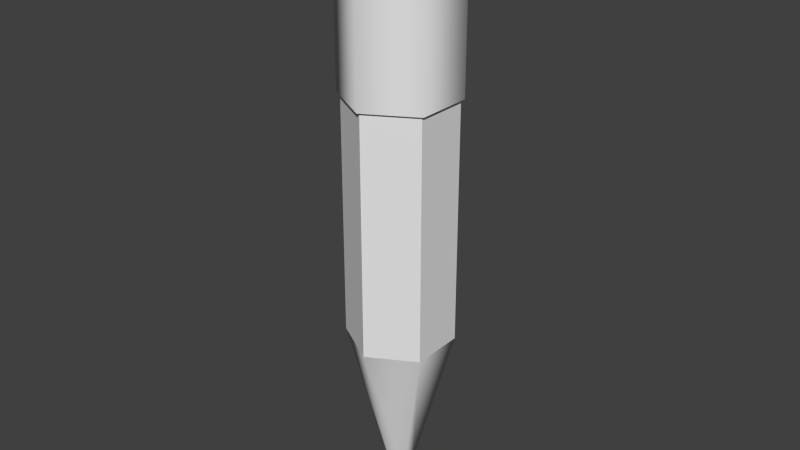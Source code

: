 # Source: pencilgun.blend  (saved by Blender 2.72.0; exported with 4.5.12 LTS)
import bpy
from mathutils import Matrix  # noqa: F401  (used for matrix-valued properties, if any)

bpy.ops.wm.read_factory_settings(use_empty=True)
scene = bpy.context.scene
scene.name = 'Scene'

# ---- collections
col_collection_1 = bpy.data.collections.new('Collection 1'); scene.collection.children.link(col_collection_1)

# ---- node groups
ng_auto_smooth = bpy.data.node_groups.new('Auto Smooth', 'GeometryNodeTree')
_s = ng_auto_smooth.interface.new_socket(name='Geometry', in_out='OUTPUT', socket_type='NodeSocketGeometry')
_s = ng_auto_smooth.interface.new_socket(name='Geometry', in_out='INPUT', socket_type='NodeSocketGeometry')
_s = ng_auto_smooth.interface.new_socket(name='Angle', in_out='INPUT', socket_type='NodeSocketFloat')
_s.subtype = 'ANGLE'
_s.min_value = 0.0
_s.max_value = 3.142
ng_auto_smooth.is_modifier = True
_N = ng_auto_smooth.nodes; _L = ng_auto_smooth.links
n0 = _N.new('NodeGroupOutput'); n0.name = 'Group Output'; n0.location = (480, -100)
n1 = _N.new('NodeGroupInput'); n1.name = 'Group Input'; n1.location = (-420, -300)
n2 = _N.new('NodeGroupInput'); n2.name = 'Group Input.001'; n2.location = (-60, -100)
n3 = _N.new('GeometryNodeSetShadeSmooth'); n3.name = 'Set Shade Smooth'; n3.location = (120, -100)
n3.domain = 'EDGE'
n4 = _N.new('GeometryNodeSetShadeSmooth'); n4.name = 'Set Shade Smooth.001'; n4.location = (300, -100)
n5 = _N.new('GeometryNodeInputMeshEdgeAngle'); n5.name = 'Edge Angle'; n5.location = (-420, -220)
n6 = _N.new('GeometryNodeInputEdgeSmooth'); n6.name = 'Is Edge Smooth'; n6.location = (-60, -160)
n7 = _N.new('GeometryNodeInputShadeSmooth'); n7.name = 'Is Face Smooth'; n7.location = (-240, -340)
n8 = _N.new('FunctionNodeBooleanMath'); n8.name = 'Boolean Math'; n8.location = (-60, -220)
n9 = _N.new('FunctionNodeCompare'); n9.name = 'Compare'; n9.location = (-240, -180)
n9.operation = 'LESS_EQUAL'
_L.new(n5.outputs[0], n9.inputs[0])
_L.new(n4.outputs[0], n0.inputs[0])
_L.new(n1.outputs[1], n9.inputs[1])
_L.new(n9.outputs[0], n8.inputs[0])
_L.new(n7.outputs[0], n8.inputs[1])
_L.new(n2.outputs[0], n3.inputs[0])
_L.new(n6.outputs[0], n3.inputs[1])
_L.new(n3.outputs[0], n4.inputs[0])
_L.new(n8.outputs[0], n3.inputs[2])
n0.is_active_output = True

# ---- world
world_world = bpy.data.worlds.new('World'); scene.world = world_world
world_world.color = (0.05088, 0.05088, 0.05088)
world_world.use_sun_shadow = False
world_world.sun_shadow_jitter_overblur = 0.0
world_world.cycles.sampling_method = 'MANUAL'
world_world.cycles.sample_map_resolution = 256

# ---- meshes
me_cylinder_001 = bpy.data.meshes.new('Cylinder.001')
me_cylinder_001.from_pydata([(0.07186, 0.04149, 0.09391), (0.07186, -0.04149, 0.09391), (-4.293e-09, -0.08297, 0.09391), (-0.07186, -0.04149, 0.09391), (-0.07186, 0.04149, 0.09391), (2.961e-09, 0.08297, 0.09391), (0.02908, 0.01679, -0.07784), (0.02908, -0.01679, -0.07784), (-1.453e-09, -0.03358, -0.07784), (-0.02908, -0.01679, -0.07784), (-0.02908, 0.01679, -0.07784), (1.483e-09, 0.03358, -0.07784), (0.008913, 0.005146, -0.1268), (0.008913, -0.005146, -0.1268), (-7.156e-10, -0.01029, -0.1268), (-0.008913, -0.005146, -0.1268), (-0.008913, 0.005146, -0.1268), (1.842e-10, 0.01029, -0.1268), (-6.061e-10, -4.06e-10, -0.1285), (0.07186, 0.04149, 0.1133), (0.07186, -0.04149, 0.1133), (-4.293e-09, -0.08297, 0.1133), (-0.07186, -0.04149, 0.1133), (-0.07186, 0.04149, 0.1133), (2.961e-09, 0.08297, 0.1133), (4.776e-10, -9.552e-11, 0.1133)], [], [(5, 11, 10, 4), (4, 10, 9, 3), (3, 9, 8, 2), (2, 8, 7, 1), (1, 7, 6, 0), (0, 6, 11, 5), (11, 17, 16, 10), (10, 16, 15, 9), (9, 15, 14, 8), (8, 14, 13, 7), (7, 13, 12, 6), (6, 12, 17, 11), (17, 18, 16), (16, 18, 15), (15, 18, 14), (14, 18, 13), (13, 18, 12), (12, 18, 17), (5, 4, 23, 24), (4, 3, 22, 23), (3, 2, 21, 22), (2, 1, 20, 21), (1, 0, 19, 20), (0, 5, 24, 19), (24, 23, 25), (23, 22, 25), (22, 21, 25), (21, 20, 25), (20, 19, 25), (19, 24, 25)])
_uv = me_cylinder_001.uv_layers.new(name='UVMap')
_uv.uv.foreach_set('vector', [0.08966, 0.3198, 0.3517, 0.3287, 0.3674, 0.3436, 0.2287, 0.566, 0.2287, 0.566, 0.3674, 0.3436, 0.3881, 0.3374, 0.5115, 0.5687, 0.5115, 0.5687, 0.3881, 0.3374, 0.3931, 0.3163, 0.6551, 0.3252, 0.6551, 0.3252, 0.3931, 0.3163, 0.3774, 0.3015, 0.5161, 0.07899, 0.5161, 0.07899, 0.3774, 0.3015, 0.3567, 0.3076, 0.2333, 0.07632, 0.2333, 0.07632, 0.3567, 0.3076, 0.3517, 0.3287, 0.08966, 0.3198, 0.3517, 0.3287, 0.3701, 0.3239, 0.3725, 0.3252, 0.3674, 0.3436, 0.3674, 0.3436, 0.3725, 0.3252, 0.3747, 0.3238, 0.3881, 0.3374, 0.3881, 0.3374, 0.3747, 0.3238, 0.3746, 0.3211, 0.3931, 0.3163, 0.3931, 0.3163, 0.3746, 0.3211, 0.3723, 0.3199, 0.3774, 0.3015, 0.3774, 0.3015, 0.3723, 0.3199, 0.3701, 0.3213, 0.3567, 0.3076, 0.3567, 0.3076, 0.3701, 0.3213, 0.3701, 0.3239, 0.3517, 0.3287, 0.3701, 0.3239, 0.3724, 0.3225, 0.3725, 0.3252, 0.3725, 0.3252, 0.3724, 0.3225, 0.3747, 0.3238, 0.3747, 0.3238, 0.3724, 0.3225, 0.3746, 0.3211, 0.3746, 0.3211, 0.3724, 0.3225, 0.3723, 0.3199, 0.3723, 0.3199, 0.3724, 0.3225, 0.3701, 0.3213, 0.3701, 0.3213, 0.3724, 0.3225, 0.3701, 0.3239, 0.08966, 0.3198, 0.2287, 0.566, 0.1862, 0.6449, 0.0001023, 0.3225, 0.2287, 0.566, 0.5115, 0.5687, 0.5585, 0.6449, 0.1862, 0.6449, 0.5115, 0.5687, 0.6551, 0.3252, 0.7447, 0.3225, 0.5585, 0.6449, 0.6551, 0.3252, 0.5161, 0.07899, 0.5585, 0.0001023, 0.7447, 0.3225, 0.5161, 0.07899, 0.2333, 0.07632, 0.1862, 0.0001023, 0.5585, 0.0001023, 0.2333, 0.07632, 0.08966, 0.3198, 0.0001023, 0.3225, 0.1862, 0.0001023, 0.3073, 0.9112, 0.1537, 0.9999, 0.1537, 0.8225, 0.1537, 0.9999, 0.0001023, 0.9112, 0.1537, 0.8225, 0.0001023, 0.9112, 0.0001023, 0.7338, 0.1537, 0.8225, 0.0001023, 0.7338, 0.1537, 0.6451, 0.1537, 0.8225, 0.1537, 0.6451, 0.3073, 0.7338, 0.1537, 0.8225, 0.3073, 0.7338, 0.3073, 0.9112, 0.1537, 0.8225])
me_cylinder_001.use_remesh_preserve_volume = False
me_cylinder_001.use_remesh_preserve_attributes = False
me_cylinder_001.use_mirror_vertex_groups = False
me_cylinder_001.update()
me_cylinder = bpy.data.meshes.new('Cylinder')
me_cylinder.from_pydata([(6.502e-09, 0.08297, -2.041), (6.343e-09, 0.2779, 1.412), (-0.07186, 0.04149, -2.041), (0.2407, 0.139, 1.412), (-0.07186, -0.04149, -2.041), (0.2407, -0.139, 1.412), (-7.516e-10, -0.08297, -2.041), (-1.795e-08, -0.2779, 1.412), (0.07186, -0.04149, -2.041), (-0.2407, -0.139, 1.412), (0.07186, 0.04149, -2.041), (-0.2407, 0.139, 1.412), (6.502e-09, 0.34, -1.286), (0.2944, 0.17, -1.286), (0.2944, -0.17, -1.286), (-2.322e-08, -0.34, -1.286), (-0.2944, -0.17, -1.286), (-0.2944, 0.17, -1.286), (6.343e-09, 0.3236, 1.35), (0.2802, 0.1618, 1.35), (0.2802, -0.1618, 1.35), (-2.195e-08, -0.3236, 1.35), (-0.2802, -0.1618, 1.35), (-0.2802, 0.1618, 1.35), (6.502e-09, 3.522e-09, 1.412), (0.07186, 0.04149, -2.263), (0.07186, -0.04149, -2.263), (-7.516e-10, -0.08297, -2.263), (-0.07186, -0.04149, -2.263), (-0.07186, 0.04149, -2.263), (6.502e-09, 0.08297, -2.263), (-0.2944, 0.17, 0.2701), (-2.322e-08, -0.34, 0.2701), (0.2944, 0.17, 0.2701), (6.502e-09, 0.34, 0.2701), (-0.2944, -0.17, 0.2701), (0.2944, -0.17, 0.2701), (0.2802, 0.1618, 1.027), (-0.2802, 0.1618, 1.027), (-2.195e-08, -0.3236, 1.027), (6.343e-09, 0.3236, 1.027), (-0.2802, -0.1618, 1.027), (0.2802, -0.1618, 1.027), (-0.3135, 0.181, 0.2701), (-2.45e-08, -0.362, 0.2701), (0.3135, 0.181, 0.2701), (7.144e-09, 0.362, 0.2701), (-0.3135, -0.181, 0.2701), (0.3135, -0.181, 0.2701), (0.3135, 0.181, 1.027), (-0.3135, 0.181, 1.027), (-2.45e-08, -0.362, 1.027), (7.144e-09, 0.362, 1.027), (-0.3135, -0.181, 1.027), (0.3135, -0.181, 1.027)], [], [(18, 1, 3, 19), (19, 3, 5, 20), (20, 5, 7, 21), (21, 7, 9, 22), (22, 9, 11, 23), (23, 11, 1, 18), (30, 12, 13, 25), (25, 13, 14, 26), (26, 14, 15, 27), (27, 15, 16, 28), (28, 16, 17, 29), (29, 17, 12, 30), (40, 18, 19, 37), (41, 22, 23, 38), (39, 21, 22, 41), (42, 20, 21, 39), (37, 19, 20, 42), (38, 23, 18, 40), (1, 11, 24), (11, 9, 24), (9, 7, 24), (7, 5, 24), (5, 3, 24), (3, 1, 24), (30, 25, 10, 0), (26, 27, 6, 8), (27, 28, 4, 6), (28, 29, 2, 4), (29, 30, 0, 2), (25, 26, 8, 10), (2, 0, 10, 8, 6, 4), (12, 34, 33, 13), (16, 35, 31, 17), (15, 32, 35, 16), (14, 36, 32, 15), (13, 33, 36, 14), (17, 31, 34, 12), (40, 37, 49, 52), (41, 38, 50, 53), (39, 41, 53, 51), (42, 39, 51, 54), (37, 42, 54, 49), (38, 40, 52, 50), (46, 52, 49, 45), (47, 53, 50, 43), (44, 51, 53, 47), (48, 54, 51, 44), (45, 49, 54, 48), (43, 50, 52, 46), (34, 31, 43, 46), (36, 33, 45, 48), (32, 36, 48, 44), (35, 32, 44, 47), (31, 35, 47, 43), (33, 34, 46, 45)])
me_cylinder.polygons.foreach_set('use_smooth', [True] * 55)
_k = set([(12, 13), (12, 17), (12, 34), (13, 14), (13, 33), (14, 15), (14, 36), (15, 16), (15, 32), (16, 17), (16, 35), (17, 31), (25, 26), (25, 30), (26, 27), (27, 28), (28, 29), (29, 30), (31, 34), (31, 35), (32, 35), (32, 36), (33, 34), (33, 36), (37, 40), (37, 42), (38, 40), (38, 41), (39, 41), (39, 42), (43, 46), (43, 47), (44, 47), (44, 48), (45, 46), (45, 48), (49, 52), (49, 54), (50, 52), (50, 53), (51, 53), (51, 54)])
me_cylinder.attributes.new('sharp_edge', 'BOOLEAN', 'EDGE').data.foreach_set('value', [ (min(e.vertices), max(e.vertices)) in _k for e in me_cylinder.edges])
_uv = me_cylinder.uv_layers.new(name='UVMap')
_uv.uv.foreach_set('vector', [0.3777, 0.8573, 0.3732, 0.8782, 0.2944, 0.8692, 0.2942, 0.8481, 0.2942, 0.8481, 0.2944, 0.8692, 0.2159, 0.8777, 0.211, 0.8572, 0.211, 0.8572, 0.2159, 0.8777, 0.1417, 0.904, 0.132, 0.8857, 0.132, 0.8857, 0.1417, 0.904, 0.07512, 0.953, 0.05668, 0.9395, 0.5404, 0.9366, 0.5207, 0.953, 0.4494, 0.9047, 0.4591, 0.8845, 0.4591, 0.8845, 0.4494, 0.9047, 0.3732, 0.8782, 0.3777, 0.8573, 0.3629, 0.000207, 0.4008, 0.2954, 0.3006, 0.2954, 0.3385, 0.000207, 0.2628, 0.0002071, 0.3006, 0.2954, 0.2005, 0.2954, 0.2383, 0.0002071, 0.1626, 0.0002072, 0.2005, 0.2954, 0.1004, 0.2954, 0.1382, 0.0002072, 0.0625, 0.0002072, 0.1004, 0.2954, 0.0002069, 0.2954, 0.03806, 0.0002072, 0.5632, 0.0002069, 0.6011, 0.2954, 0.5009, 0.2954, 0.5388, 0.0002069, 0.4631, 0.0002071, 0.5009, 0.2954, 0.4008, 0.2954, 0.4386, 0.0002071, 0.4014, 0.7669, 0.3777, 0.8573, 0.2942, 0.8481, 0.2983, 0.754, 0.5874, 0.8479, 0.5404, 0.9366, 0.4591, 0.8845, 0.4986, 0.801, 0.09456, 0.7955, 0.132, 0.8857, 0.05668, 0.9395, 0.0002069, 0.8477, 0.1946, 0.7637, 0.211, 0.8572, 0.132, 0.8857, 0.09456, 0.7955, 0.2983, 0.754, 0.2942, 0.8481, 0.211, 0.8572, 0.1946, 0.7637, 0.4986, 0.801, 0.4591, 0.8845, 0.3777, 0.8573, 0.4014, 0.7669, 0.7652, 0.8963, 0.7243, 0.9672, 0.6833, 0.8963, 0.7243, 0.9672, 0.6424, 0.9672, 0.6833, 0.8963, 0.6424, 0.9672, 0.6015, 0.8963, 0.6833, 0.8963, 0.6015, 0.8963, 0.6424, 0.8254, 0.6833, 0.8963, 0.6424, 0.8254, 0.7243, 0.8254, 0.6833, 0.8963, 0.7243, 0.8254, 0.7652, 0.8963, 0.6833, 0.8963, 0.8895, 0.01122, 0.9179, 0.03858, 0.8638, 0.06625, 0.8559, 0.05963, 0.9289, 0.07958, 0.9171, 0.1222, 0.8497, 0.08617, 0.8621, 0.07605, 0.9171, 0.1222, 0.8878, 0.1564, 0.8247, 0.07802, 0.8497, 0.08617, 0.8247, 0.0002069, 0.8539, 0.0002069, 0.841, 0.05761, 0.8247, 0.07802, 0.8539, 0.0002069, 0.8895, 0.01122, 0.8559, 0.05963, 0.841, 0.05761, 0.9179, 0.03858, 0.9289, 0.07958, 0.8621, 0.07605, 0.8638, 0.06625, 0.841, 0.05761, 0.8559, 0.05963, 0.8638, 0.06625, 0.8621, 0.07605, 0.8497, 0.08617, 0.8247, 0.07802, 0.4008, 0.2954, 0.4008, 0.7536, 0.3006, 0.7536, 0.3006, 0.2954, 0.6011, 0.2954, 0.6011, 0.7536, 0.5009, 0.7536, 0.5009, 0.2954, 0.1004, 0.2954, 0.1004, 0.7536, 0.0002071, 0.7536, 0.0002069, 0.2954, 0.2005, 0.2954, 0.2005, 0.7536, 0.1004, 0.7536, 0.1004, 0.2954, 0.3006, 0.2954, 0.3006, 0.7536, 0.2005, 0.7536, 0.2005, 0.2954, 0.5009, 0.2954, 0.5009, 0.7536, 0.4008, 0.7536, 0.4008, 0.2954, 0.99, 0.7946, 0.99, 0.6993, 0.9998, 0.6936, 0.9998, 0.8002, 0.8249, 0.7946, 0.9075, 0.8422, 0.9075, 0.8535, 0.8151, 0.8002, 0.8249, 0.6993, 0.8249, 0.7946, 0.8151, 0.8002, 0.8151, 0.6936, 0.9075, 0.6516, 0.8249, 0.6993, 0.8151, 0.6936, 0.9075, 0.6403, 0.99, 0.6993, 0.9075, 0.6516, 0.9075, 0.6403, 0.9998, 0.6936, 0.9075, 0.8422, 0.99, 0.7946, 0.9998, 0.8002, 0.9075, 0.8535, 0.6015, 0.2134, 0.8243, 0.2134, 0.8243, 0.3201, 0.6015, 0.3201, 0.6015, 0.0002069, 0.8243, 0.0002069, 0.8243, 0.1068, 0.6015, 0.1068, 0.6015, 0.5333, 0.8243, 0.5333, 0.8243, 0.6399, 0.6015, 0.6399, 0.6015, 0.4267, 0.8243, 0.4267, 0.8243, 0.5333, 0.6015, 0.5333, 0.6015, 0.3201, 0.8243, 0.3201, 0.8243, 0.4267, 0.6015, 0.4267, 0.6015, 0.1068, 0.8243, 0.1068, 0.8243, 0.2134, 0.6015, 0.2134, 0.8082, 0.7327, 0.7582, 0.6459, 0.7614, 0.6403, 0.8147, 0.7327, 0.658, 0.8194, 0.7582, 0.8194, 0.7614, 0.825, 0.6548, 0.825, 0.608, 0.7327, 0.658, 0.8194, 0.6548, 0.825, 0.6015, 0.7327, 0.658, 0.6459, 0.608, 0.7327, 0.6015, 0.7327, 0.6548, 0.6403, 0.7582, 0.6459, 0.658, 0.6459, 0.6548, 0.6403, 0.7614, 0.6403, 0.7582, 0.8194, 0.8082, 0.7327, 0.8147, 0.7327, 0.7614, 0.825])
me_cylinder.use_remesh_preserve_volume = False
me_cylinder.use_remesh_preserve_attributes = False
me_cylinder.use_mirror_vertex_groups = False
me_cylinder.update()

# ---- objects
ob_cylinder_001 = bpy.data.objects.new('Cylinder.001', me_cylinder_001)
ob_cylinder = bpy.data.objects.new('Cylinder', me_cylinder)

# ---- transforms, parenting, visibility, modifiers, constraints
ob_cylinder_001.location = (-2.961e-09, -2.388e-09, -1.768)
ob_cylinder_001.lineart.crease_threshold = 0.0
ob_cylinder.location = (-6.502e-09, -3.522e-09, 0.5884)
ob_cylinder.lineart.crease_threshold = 0.0
_m = ob_cylinder.modifiers.new('Auto Smooth', 'NODES')
_m.node_group = ng_auto_smooth
_gi = [s.identifier for s in ng_auto_smooth.interface.items_tree if s.item_type == 'SOCKET' and s.in_out == 'INPUT']
_m[_gi[1]] = 3.142  # Angle

# ---- collection membership
col_collection_1.objects.link(ob_cylinder_001)
col_collection_1.objects.link(ob_cylinder)

# ---- scene / render settings (as saved in the file)
scene.frame_start = 1; scene.frame_end = 250; scene.frame_set(0)
scene.render.engine = 'BLENDER_EEVEE_NEXT'
scene.render.resolution_percentage = 50
scene.render.dither_intensity = 0.0
scene.cycles.use_denoising = False
scene.cycles.samples = 10
scene.cycles.sampling_pattern = 'TABULATED_SOBOL'
scene.cycles.light_sampling_threshold = 0.0
scene.cycles.use_adaptive_sampling = False
scene.cycles.use_light_tree = False
scene.cycles.blur_glossy = 0.0
scene.cycles.pixel_filter_type = 'GAUSSIAN'
scene.cycles.sample_clamp_indirect = 0.0
scene.view_settings.view_transform = 'Standard'
bpy.context.view_layer.update()

# ---- added for rendering (the .blend has no active camera and no usable light): camera, sun
cam_auto = bpy.data.cameras.new('AutoCamera')
cam_auto.lens = 50.0
cam_auto.sensor_width = 36.0
cam_auto.clip_end = 1000.0
ob_auto_camera = bpy.data.objects.new('AutoCamera', cam_auto)
scene.collection.objects.link(ob_auto_camera)
ob_auto_camera.location = (3.71264, -4.45517, 3.02175)
ob_auto_camera.rotation_euler = (1.09748, -7.21219e-08, 0.694738)
scene.camera = ob_auto_camera
light_auto_sun = bpy.data.lights.new('AutoSun', 'SUN')
light_auto_sun.energy = 3.0
light_auto_sun.angle = 0.0523599
ob_auto_sun = bpy.data.objects.new('AutoSun', light_auto_sun)
scene.collection.objects.link(ob_auto_sun)
ob_auto_sun.rotation_euler = (0.872665, 0.174533, 0.523599)
bpy.context.view_layer.update()
